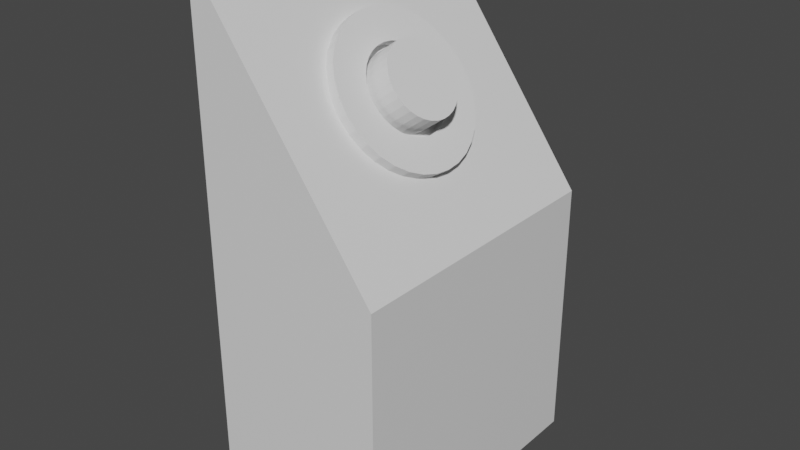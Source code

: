 # Source: Checkpoint.blend  (saved by Blender 3.0.42; exported with 4.5.12 LTS)
import bpy
from mathutils import Matrix  # noqa: F401  (used for matrix-valued properties, if any)

bpy.ops.wm.read_factory_settings(use_empty=True)
scene = bpy.context.scene
scene.name = 'Scene'

# ---- collections
col_collection = bpy.data.collections.new('Collection'); scene.collection.children.link(col_collection)

# ---- materials (node trees are filled in below, after node groups)
mat_material = bpy.data.materials.new('Material')
mat_material.alpha_threshold = 0.0
mat_material.use_transparent_shadow = False
mat_material.line_color = (0.0, 0.0, 0.0, 1.0)

# ---- material node trees
mat_material.use_nodes = True; mat_material.node_tree.nodes.clear()
_N = mat_material.node_tree.nodes; _L = mat_material.node_tree.links
n0 = _N.new('ShaderNodeOutputMaterial'); n0.name = 'Material Output'; n0.location = (300, 300)
n1 = _N.new('ShaderNodeBsdfPrincipled'); n1.name = 'Principled BSDF'; n1.location = (10, 300)
n1.distribution = 'GGX'
n1.subsurface_method = 'RANDOM_WALK_SKIN'
n1.inputs[2].default_value = 0.4
n1.inputs[3].default_value = 1.45
n1.inputs[27].default_value = (0.0, 0.0, 0.0, 1.0)
n1.inputs[28].default_value = 1.0
_L.new(n1.outputs[0], n0.inputs[0])
n0.is_active_output = True

# ---- world
world_world = bpy.data.worlds.new('World'); scene.world = world_world
world_world.use_nodes = True; world_world.node_tree.nodes.clear()
_N = world_world.node_tree.nodes; _L = world_world.node_tree.links
n0 = _N.new('ShaderNodeOutputWorld'); n0.name = 'World Output'; n0.location = (300, 300)
n1 = _N.new('ShaderNodeBackground'); n1.name = 'Background'; n1.location = (10, 300)
n1.inputs[0].default_value = (0.05088, 0.05088, 0.05088, 1.0)
_L.new(n1.outputs[0], n0.inputs[0])
n0.is_active_output = True
world_world.color = (0.05088, 0.05088, 0.05088)
world_world.use_sun_shadow = False
world_world.sun_shadow_jitter_overblur = 0.0

# ---- meshes
me_cube = bpy.data.meshes.new('Cube')
me_cube.from_pydata([(0.475, 0.75, 0.375), (0.475, 0.75, -1.025), (0.475, -0.75, 0.375), (0.475, -0.75, -1.025), (-0.475, 0.75, 1.675), (-0.475, 0.75, -1.025), (-0.475, -0.75, 1.675), (-0.475, -0.75, -1.025)], [], [(0, 4, 6, 2), (3, 2, 6, 7), (7, 6, 4, 5), (5, 1, 3, 7), (1, 0, 2, 3), (5, 4, 0, 1)])
_uv = me_cube.uv_layers.new(name='UVMap')
_uv.uv.foreach_set('vector', [0.625, 0.5, 0.875, 0.5, 0.875, 0.75, 0.625, 0.75, 0.375, 0.75, 0.625, 0.75, 0.625, 1.0, 0.375, 1.0, 0.375, 0.0, 0.625, 0.0, 0.625, 0.25, 0.375, 0.25, 0.125, 0.5, 0.375, 0.5, 0.375, 0.75, 0.125, 0.75, 0.375, 0.5, 0.625, 0.5, 0.625, 0.75, 0.375, 0.75, 0.375, 0.25, 0.625, 0.25, 0.625, 0.5, 0.375, 0.5])
me_cube.materials.append(mat_material)
me_cube.use_remesh_preserve_volume = False
me_cube.use_remesh_preserve_attributes = False
me_cube.use_mirror_vertex_groups = False
me_cube.update()
me_cylinder = bpy.data.meshes.new('Cylinder')
me_cylinder.from_pydata([(-1.322e-07, 1.0, 1.0), (0.1951, 0.9808, 1.0), (0.3827, 0.9239, 1.0), (0.5556, 0.8315, 1.0), (0.7071, 0.7071, 1.0), (0.8315, 0.5556, 1.0), (0.9239, 0.3827, 1.0), (0.9808, 0.1951, 1.0), (1.0, -4.371e-08, 1.0), (0.9808, -0.1951, 1.0), (0.9239, -0.3827, 1.0), (0.8315, -0.5556, 1.0), (0.7071, -0.7071, 1.0), (0.5556, -0.8315, 1.0), (0.3827, -0.9239, 1.0), (0.1951, -0.9808, 1.0), (-2.197e-07, -1.0, 1.0), (-0.1951, -0.9808, 1.0), (-0.3827, -0.9239, 1.0), (-0.5556, -0.8315, 1.0), (-0.7071, -0.7071, 1.0), (-0.8315, -0.5556, 1.0), (-0.9239, -0.3827, 1.0), (-0.9808, -0.1951, 1.0), (-1.0, 1.192e-08, 1.0), (-0.9808, 0.1951, 1.0), (-0.9239, 0.3827, 1.0), (-0.8315, 0.5556, 1.0), (-0.7071, 0.7071, 1.0), (-0.5556, 0.8315, 1.0), (-0.3827, 0.9239, 1.0), (-0.1951, 0.9808, 1.0), (-1.248e-07, 1.0, -2.086e-07), (-1.248e-07, 0.5703, -2.086e-07), (0.1951, 0.9808, -1.621e-07), (0.1113, 0.5593, -2.551e-07), (0.3827, 0.9239, -1.174e-07), (0.2182, 0.5269, -2.999e-07), (0.5556, 0.8315, -7.616e-08), (0.3168, 0.4742, -3.411e-07), (0.7071, 0.7071, -4.003e-08), (0.4032, 0.4032, -3.772e-07), (0.8315, 0.5556, -1.038e-08), (0.4742, 0.3168, -4.069e-07), (0.9239, 0.3827, 1.165e-08), (0.5269, 0.2182, -4.289e-07), (0.9808, 0.1951, 2.522e-08), (0.5593, 0.1113, -4.425e-07), (1.0, -4.371e-08, 2.98e-08), (0.5703, -2.493e-08, -4.47e-07), (0.9808, -0.1951, 2.522e-08), (0.5593, -0.1113, -4.425e-07), (0.9239, -0.3827, 1.165e-08), (0.5269, -0.2182, -4.289e-07), (0.8315, -0.5556, -1.038e-08), (0.4742, -0.3168, -4.069e-07), (0.7071, -0.7071, -4.003e-08), (0.4032, -0.4032, -3.772e-07), (0.5556, -0.8315, -7.616e-08), (0.3168, -0.4742, -3.411e-07), (0.3827, -0.9239, -1.174e-07), (0.2182, -0.5269, -2.999e-07), (0.1113, -0.5593, -2.551e-07), (0.1951, -0.9808, -1.621e-07), (-2.122e-07, -1.0, -2.086e-07), (-1.747e-07, -0.5703, -2.086e-07), (-0.1951, -0.9808, -2.551e-07), (-0.1113, -0.5593, -1.621e-07), (-0.3827, -0.9239, -2.999e-07), (-0.2182, -0.5269, -1.174e-07), (-0.5556, -0.8315, -3.411e-07), (-0.3168, -0.4742, -7.616e-08), (-0.7071, -0.7071, -3.772e-07), (-0.4032, -0.4032, -4.003e-08), (-0.8315, -0.5556, -4.069e-07), (-0.4742, -0.3168, -1.038e-08), (-0.9239, -0.3827, -4.289e-07), (-0.5269, -0.2182, 1.165e-08), (-0.9808, -0.1951, -4.425e-07), (-0.5593, -0.1113, 2.522e-08), (-1.0, 1.192e-08, -4.47e-07), (-0.5703, 6.8e-09, 2.98e-08), (-0.9808, 0.1951, -4.425e-07), (-0.5593, 0.1113, 2.522e-08), (-0.9239, 0.3827, -4.289e-07), (-0.5269, 0.2182, 1.165e-08), (-0.8315, 0.5556, -4.069e-07), (-0.4742, 0.3168, -1.038e-08), (-0.7071, 0.7071, -3.772e-07), (-0.4032, 0.4032, -4.003e-08), (-0.5556, 0.8315, -3.411e-07), (-0.3168, 0.4742, -7.616e-08), (-0.3827, 0.9239, -2.999e-07), (-0.2182, 0.5269, -1.174e-07), (-0.1951, 0.9808, -2.551e-07), (-0.1113, 0.5593, -1.621e-07), (0.2182, -0.5269, 1.0), (0.1113, -0.5593, 1.0), (-1.877e-07, -0.5703, 1.0), (-0.1113, -0.5593, 1.0), (-0.5703, 6.8e-09, 1.0), (-0.5593, -0.1113, 1.0), (-0.5593, 0.1113, 1.0), (-0.5269, 0.2182, 1.0), (-0.4742, -0.3168, 1.0), (-0.4742, 0.3168, 1.0), (-0.5269, -0.2182, 1.0), (-0.4032, 0.4032, 1.0), (-0.2182, -0.5269, 1.0), (-0.3168, -0.4742, 1.0), (-0.3168, 0.4742, 1.0), (-0.1113, 0.5593, 1.0), (0.1113, 0.5593, 1.0), (-1.379e-07, 0.5703, 1.0), (-0.2182, 0.5269, 1.0), (-0.4032, -0.4032, 1.0), (0.2182, 0.5269, 1.0), (0.3168, 0.4742, 1.0), (0.4742, -0.3168, 1.0), (0.4032, -0.4032, 1.0), (0.4742, 0.3168, 1.0), (0.5703, -2.493e-08, 1.0), (0.5593, -0.1113, 1.0), (0.5269, -0.2182, 1.0), (0.5593, 0.1113, 1.0), (0.5269, 0.2182, 1.0), (0.3168, -0.4742, 1.0), (0.4032, 0.4032, 1.0)], [], [(32, 0, 1, 34), (34, 1, 2, 36), (36, 2, 3, 38), (38, 3, 4, 40), (40, 4, 5, 42), (42, 5, 6, 44), (44, 6, 7, 46), (46, 7, 8, 48), (48, 8, 9, 50), (50, 9, 10, 52), (52, 10, 11, 54), (54, 11, 12, 56), (56, 12, 13, 58), (58, 13, 14, 60), (60, 14, 15, 63), (63, 15, 16, 64), (64, 16, 17, 66), (66, 17, 18, 68), (68, 18, 19, 70), (70, 19, 20, 72), (72, 20, 21, 74), (74, 21, 22, 76), (76, 22, 23, 78), (78, 23, 24, 80), (80, 24, 25, 82), (82, 25, 26, 84), (84, 26, 27, 86), (86, 27, 28, 88), (88, 28, 29, 90), (90, 29, 30, 92), (18, 17, 16, 15, 14, 13, 12, 11, 10, 123, 118, 119, 126, 96, 97, 98, 99, 108, 109, 115, 104, 106, 101, 100, 102, 103, 26, 25, 24, 23, 22, 21, 20, 19), (28, 27, 26, 103, 105, 107, 110, 114, 111, 113, 112, 116, 117, 127, 120, 125, 124, 121, 122, 123, 10, 9, 8, 7, 6, 5, 4, 3, 2, 1, 0, 31, 30, 29), (92, 30, 31, 94), (94, 31, 0, 32), (33, 35, 112, 113), (35, 37, 116, 112), (37, 39, 117, 116), (39, 41, 127, 117), (41, 43, 120, 127), (43, 45, 125, 120), (45, 47, 124, 125), (47, 49, 121, 124), (49, 51, 122, 121), (51, 53, 123, 122), (53, 55, 118, 123), (55, 57, 119, 118), (57, 59, 126, 119), (59, 61, 96, 126), (61, 62, 97, 96), (62, 65, 98, 97), (65, 67, 99, 98), (67, 69, 108, 99), (69, 71, 109, 108), (71, 73, 115, 109), (115, 73, 75, 104), (104, 75, 77, 106), (106, 77, 79, 101), (101, 79, 81, 100), (100, 81, 83, 102), (102, 83, 85, 103), (103, 85, 87, 105), (105, 87, 89, 107), (89, 91, 110, 107), (91, 93, 114, 110), (93, 95, 111, 114), (95, 33, 113, 111)])
_uv = me_cylinder.uv_layers.new(name='UVMap')
_uv.uv.foreach_set('vector', [1.0, 0.75, 1.0, 1.0, 0.9688, 1.0, 0.9688, 0.75, 0.9688, 0.75, 0.9688, 1.0, 0.9375, 1.0, 0.9375, 0.75, 0.9375, 0.75, 0.9375, 1.0, 0.9062, 1.0, 0.9062, 0.75, 0.9062, 0.75, 0.9062, 1.0, 0.875, 1.0, 0.875, 0.75, 0.875, 0.75, 0.875, 1.0, 0.8438, 1.0, 0.8438, 0.75, 0.8438, 0.75, 0.8438, 1.0, 0.8125, 1.0, 0.8125, 0.75, 0.8125, 0.75, 0.8125, 1.0, 0.7812, 1.0, 0.7812, 0.75, 0.7812, 0.75, 0.7812, 1.0, 0.75, 1.0, 0.75, 0.75, 0.75, 0.75, 0.75, 1.0, 0.7188, 1.0, 0.7188, 0.75, 0.7188, 0.75, 0.7188, 1.0, 0.6875, 1.0, 0.6875, 0.75, 0.6875, 0.75, 0.6875, 1.0, 0.6562, 1.0, 0.6562, 0.75, 0.6562, 0.75, 0.6562, 1.0, 0.625, 1.0, 0.625, 0.75, 0.625, 0.75, 0.625, 1.0, 0.5938, 1.0, 0.5938, 0.75, 0.5938, 0.75, 0.5938, 1.0, 0.5625, 1.0, 0.5625, 0.75, 0.5625, 0.75, 0.5625, 1.0, 0.5312, 1.0, 0.5312, 0.75, 0.5312, 0.75, 0.5312, 1.0, 0.5, 1.0, 0.5, 0.75, 0.5, 0.75, 0.5, 1.0, 0.4688, 1.0, 0.4688, 0.75, 0.4688, 0.75, 0.4688, 1.0, 0.4375, 1.0, 0.4375, 0.75, 0.4375, 0.75, 0.4375, 1.0, 0.4062, 1.0, 0.4062, 0.75, 0.4062, 0.75, 0.4062, 1.0, 0.375, 1.0, 0.375, 0.75, 0.375, 0.75, 0.375, 1.0, 0.3438, 1.0, 0.3438, 0.75, 0.3438, 0.75, 0.3438, 1.0, 0.3125, 1.0, 0.3125, 0.75, 0.3125, 0.75, 0.3125, 1.0, 0.2812, 1.0, 0.2812, 0.75, 0.2812, 0.75, 0.2812, 1.0, 0.25, 1.0, 0.25, 0.75, 0.25, 0.75, 0.25, 1.0, 0.2188, 1.0, 0.2188, 0.75, 0.2188, 0.75, 0.2188, 1.0, 0.1875, 1.0, 0.1875, 0.75, 0.1875, 0.75, 0.1875, 1.0, 0.1562, 1.0, 0.1562, 0.75, 0.1562, 0.75, 0.1562, 1.0, 0.125, 1.0, 0.125, 0.75, 0.125, 0.75, 0.125, 1.0, 0.09375, 1.0, 0.09375, 0.75, 0.09375, 0.75, 0.09375, 1.0, 0.0625, 1.0, 0.0625, 0.75, 0.1582, 0.02827, 0.2032, 0.01461, 0.25, 0.01, 0.2968, 0.01461, 0.3418, 0.02827, 0.3833, 0.05045, 0.4197, 0.08029, 0.4496, 0.1167, 0.4717, 0.1582, 0.3764, 0.1976, 0.3638, 0.174, 0.3468, 0.1532, 0.326, 0.1362, 0.3024, 0.1236, 0.2767, 0.1158, 0.25, 0.1131, 0.2233, 0.1158, 0.1976, 0.1236, 0.174, 0.1362, 0.1532, 0.1532, 0.1362, 0.174, 0.1236, 0.1976, 0.1158, 0.2233, 0.1131, 0.25, 0.1158, 0.2767, 0.1236, 0.3024, 0.02827, 0.3418, 0.01461, 0.2968, 0.01, 0.25, 0.01461, 0.2032, 0.02827, 0.1582, 0.05045, 0.1167, 0.08029, 0.08029, 0.1167, 0.05045, 0.08029, 0.4197, 0.05045, 0.3833, 0.02827, 0.3418, 0.1236, 0.3024, 0.1362, 0.326, 0.1532, 0.3468, 0.174, 0.3638, 0.1976, 0.3764, 0.2233, 0.3842, 0.25, 0.3869, 0.2767, 0.3842, 0.3024, 0.3764, 0.326, 0.3638, 0.3468, 0.3468, 0.3638, 0.326, 0.3764, 0.3024, 0.3842, 0.2767, 0.3869, 0.25, 0.3842, 0.2233, 0.3764, 0.1976, 0.4717, 0.1582, 0.4854, 0.2032, 0.49, 0.25, 0.4854, 0.2968, 0.4717, 0.3418, 0.4496, 0.3833, 0.4197, 0.4197, 0.3833, 0.4496, 0.3418, 0.4717, 0.2968, 0.4854, 0.25, 0.49, 0.2032, 0.4854, 0.1582, 0.4717, 0.1167, 0.4496, 0.0625, 0.75, 0.0625, 1.0, 0.03125, 1.0, 0.03125, 0.75, 0.03125, 0.75, 0.03125, 1.0, 0.0, 1.0, 0.0, 0.75, 1.0, 0.75, 0.9688, 0.75, 0.9688, 0.7949, 1.0, 0.7949, 0.9688, 0.75, 0.9375, 0.75, 0.9375, 0.7949, 0.9688, 0.7949, 0.9375, 0.75, 0.9062, 0.75, 0.9062, 0.7949, 0.9375, 0.7949, 0.9062, 0.75, 0.875, 0.75, 0.875, 0.7949, 0.9062, 0.7949, 0.875, 0.75, 0.8438, 0.75, 0.8438, 0.7949, 0.875, 0.7949, 0.8438, 0.75, 0.8125, 0.75, 0.8125, 0.7949, 0.8438, 0.7949, 0.8125, 0.75, 0.7812, 0.75, 0.7812, 0.7949, 0.8125, 0.7949, 0.7812, 0.75, 0.75, 0.75, 0.75, 0.7949, 0.7812, 0.7949, 0.75, 0.75, 0.7188, 0.75, 0.7188, 0.7949, 0.75, 0.7949, 0.7188, 0.75, 0.6875, 0.75, 0.6875, 0.7949, 0.7188, 0.7949, 0.6875, 0.75, 0.6562, 0.75, 0.6562, 0.7949, 0.6875, 0.7949, 0.6562, 0.75, 0.625, 0.75, 0.625, 0.7949, 0.6562, 0.7949, 0.625, 0.75, 0.5938, 0.75, 0.5938, 0.7949, 0.625, 0.7949, 0.5938, 0.75, 0.5625, 0.75, 0.5625, 0.7949, 0.5938, 0.7949, 0.5625, 0.75, 0.5312, 0.75, 0.5312, 0.7949, 0.5625, 0.7949, 0.5312, 0.75, 0.5, 0.75, 0.5, 0.7949, 0.5312, 0.7949, 0.5, 0.75, 0.4688, 0.75, 0.4688, 0.7949, 0.5, 0.7949, 0.4688, 0.75, 0.4375, 0.75, 0.4375, 0.7949, 0.4688, 0.7949, 0.4375, 0.75, 0.4062, 0.75, 0.4062, 0.7949, 0.4375, 0.7949, 0.4062, 0.75, 0.375, 0.75, 0.375, 0.7949, 0.4062, 0.7949, 0.375, 0.7949, 0.375, 0.75, 0.3438, 0.75, 0.3438, 0.7949, 0.3437, 0.7949, 0.3438, 0.75, 0.3125, 0.75, 0.3125, 0.7949, 0.3125, 0.7949, 0.3125, 0.75, 0.2812, 0.75, 0.2812, 0.7949, 0.2812, 0.7949, 0.2812, 0.75, 0.25, 0.75, 0.25, 0.7949, 0.25, 0.7949, 0.25, 0.75, 0.2188, 0.75, 0.2188, 0.7949, 0.2188, 0.7949, 0.2188, 0.75, 0.1875, 0.75, 0.1875, 0.7949, 0.1875, 0.7949, 0.1875, 0.75, 0.1562, 0.75, 0.1562, 0.7949, 0.1562, 0.7949, 0.1562, 0.75, 0.125, 0.75, 0.125, 0.7949, 0.125, 0.75, 0.09375, 0.75, 0.09375, 0.7949, 0.125, 0.7949, 0.09375, 0.75, 0.0625, 0.75, 0.0625, 0.7949, 0.09375, 0.7949, 0.0625, 0.75, 0.03125, 0.75, 0.03125, 0.7949, 0.0625, 0.7949, 0.03125, 0.75, 0.0, 0.75, 0.0, 0.7949, 0.03125, 0.7949])
me_cylinder.materials.append(None)
me_cylinder.use_remesh_fix_poles = True
me_cylinder.use_remesh_preserve_attributes = False
me_cylinder.update()
me_button = bpy.data.meshes.new('Button')
me_button.from_pydata([(0.0, 1.0, -1.0), (0.0, 1.0, 1.0), (0.1951, 0.9808, -1.0), (0.1951, 0.9808, 1.0), (0.3827, 0.9239, -1.0), (0.3827, 0.9239, 1.0), (0.5556, 0.8315, -1.0), (0.5556, 0.8315, 1.0), (0.7071, 0.7071, -1.0), (0.7071, 0.7071, 1.0), (0.8315, 0.5556, -1.0), (0.8315, 0.5556, 1.0), (0.9239, 0.3827, -1.0), (0.9239, 0.3827, 1.0), (0.9808, 0.1951, -1.0), (0.9808, 0.1951, 1.0), (1.0, -4.371e-08, -1.0), (1.0, -4.371e-08, 1.0), (0.9808, -0.1951, -1.0), (0.9808, -0.1951, 1.0), (0.9239, -0.3827, -1.0), (0.9239, -0.3827, 1.0), (0.8315, -0.5556, -1.0), (0.8315, -0.5556, 1.0), (0.7071, -0.7071, -1.0), (0.7071, -0.7071, 1.0), (0.5556, -0.8315, -1.0), (0.5556, -0.8315, 1.0), (0.3827, -0.9239, -1.0), (0.3827, -0.9239, 1.0), (0.1951, -0.9808, -1.0), (0.1951, -0.9808, 1.0), (-8.742e-08, -1.0, -1.0), (-8.742e-08, -1.0, 1.0), (-0.1951, -0.9808, -1.0), (-0.1951, -0.9808, 1.0), (-0.3827, -0.9239, -1.0), (-0.3827, -0.9239, 1.0), (-0.5556, -0.8315, -1.0), (-0.5556, -0.8315, 1.0), (-0.7071, -0.7071, -1.0), (-0.7071, -0.7071, 1.0), (-0.8315, -0.5556, -1.0), (-0.8315, -0.5556, 1.0), (-0.9239, -0.3827, -1.0), (-0.9239, -0.3827, 1.0), (-0.9808, -0.1951, -1.0), (-0.9808, -0.1951, 1.0), (-1.0, 1.192e-08, -1.0), (-1.0, 1.192e-08, 1.0), (-0.9808, 0.1951, -1.0), (-0.9808, 0.1951, 1.0), (-0.9239, 0.3827, -1.0), (-0.9239, 0.3827, 1.0), (-0.8315, 0.5556, -1.0), (-0.8315, 0.5556, 1.0), (-0.7071, 0.7071, -1.0), (-0.7071, 0.7071, 1.0), (-0.5556, 0.8315, -1.0), (-0.5556, 0.8315, 1.0), (-0.3827, 0.9239, -1.0), (-0.3827, 0.9239, 1.0), (-0.1951, 0.9808, -1.0), (-0.1951, 0.9808, 1.0)], [], [(0, 1, 3, 2), (2, 3, 5, 4), (4, 5, 7, 6), (6, 7, 9, 8), (8, 9, 11, 10), (10, 11, 13, 12), (12, 13, 15, 14), (14, 15, 17, 16), (16, 17, 19, 18), (18, 19, 21, 20), (20, 21, 23, 22), (22, 23, 25, 24), (24, 25, 27, 26), (26, 27, 29, 28), (28, 29, 31, 30), (30, 31, 33, 32), (32, 33, 35, 34), (34, 35, 37, 36), (36, 37, 39, 38), (38, 39, 41, 40), (40, 41, 43, 42), (42, 43, 45, 44), (44, 45, 47, 46), (46, 47, 49, 48), (48, 49, 51, 50), (50, 51, 53, 52), (52, 53, 55, 54), (54, 55, 57, 56), (56, 57, 59, 58), (58, 59, 61, 60), (3, 1, 63, 61, 59, 57, 55, 53, 51, 49, 47, 45, 43, 41, 39, 37, 35, 33, 31, 29, 27, 25, 23, 21, 19, 17, 15, 13, 11, 9, 7, 5), (60, 61, 63, 62), (62, 63, 1, 0), (0, 2, 4, 6, 8, 10, 12, 14, 16, 18, 20, 22, 24, 26, 28, 30, 32, 34, 36, 38, 40, 42, 44, 46, 48, 50, 52, 54, 56, 58, 60, 62)])
_uv = me_button.uv_layers.new(name='UVMap')
_uv.uv.foreach_set('vector', [1.0, 0.5, 1.0, 1.0, 0.9688, 1.0, 0.9688, 0.5, 0.9688, 0.5, 0.9688, 1.0, 0.9375, 1.0, 0.9375, 0.5, 0.9375, 0.5, 0.9375, 1.0, 0.9062, 1.0, 0.9062, 0.5, 0.9062, 0.5, 0.9062, 1.0, 0.875, 1.0, 0.875, 0.5, 0.875, 0.5, 0.875, 1.0, 0.8438, 1.0, 0.8438, 0.5, 0.8438, 0.5, 0.8438, 1.0, 0.8125, 1.0, 0.8125, 0.5, 0.8125, 0.5, 0.8125, 1.0, 0.7812, 1.0, 0.7812, 0.5, 0.7812, 0.5, 0.7812, 1.0, 0.75, 1.0, 0.75, 0.5, 0.75, 0.5, 0.75, 1.0, 0.7188, 1.0, 0.7188, 0.5, 0.7188, 0.5, 0.7188, 1.0, 0.6875, 1.0, 0.6875, 0.5, 0.6875, 0.5, 0.6875, 1.0, 0.6562, 1.0, 0.6562, 0.5, 0.6562, 0.5, 0.6562, 1.0, 0.625, 1.0, 0.625, 0.5, 0.625, 0.5, 0.625, 1.0, 0.5938, 1.0, 0.5938, 0.5, 0.5938, 0.5, 0.5938, 1.0, 0.5625, 1.0, 0.5625, 0.5, 0.5625, 0.5, 0.5625, 1.0, 0.5312, 1.0, 0.5312, 0.5, 0.5312, 0.5, 0.5312, 1.0, 0.5, 1.0, 0.5, 0.5, 0.5, 0.5, 0.5, 1.0, 0.4688, 1.0, 0.4688, 0.5, 0.4688, 0.5, 0.4688, 1.0, 0.4375, 1.0, 0.4375, 0.5, 0.4375, 0.5, 0.4375, 1.0, 0.4062, 1.0, 0.4062, 0.5, 0.4062, 0.5, 0.4062, 1.0, 0.375, 1.0, 0.375, 0.5, 0.375, 0.5, 0.375, 1.0, 0.3438, 1.0, 0.3438, 0.5, 0.3438, 0.5, 0.3438, 1.0, 0.3125, 1.0, 0.3125, 0.5, 0.3125, 0.5, 0.3125, 1.0, 0.2812, 1.0, 0.2812, 0.5, 0.2812, 0.5, 0.2812, 1.0, 0.25, 1.0, 0.25, 0.5, 0.25, 0.5, 0.25, 1.0, 0.2188, 1.0, 0.2188, 0.5, 0.2188, 0.5, 0.2188, 1.0, 0.1875, 1.0, 0.1875, 0.5, 0.1875, 0.5, 0.1875, 1.0, 0.1562, 1.0, 0.1562, 0.5, 0.1562, 0.5, 0.1562, 1.0, 0.125, 1.0, 0.125, 0.5, 0.125, 0.5, 0.125, 1.0, 0.09375, 1.0, 0.09375, 0.5, 0.09375, 0.5, 0.09375, 1.0, 0.0625, 1.0, 0.0625, 0.5, 0.2968, 0.4854, 0.25, 0.49, 0.2032, 0.4854, 0.1582, 0.4717, 0.1167, 0.4496, 0.08029, 0.4197, 0.05045, 0.3833, 0.02827, 0.3418, 0.01461, 0.2968, 0.01, 0.25, 0.01461, 0.2032, 0.02827, 0.1582, 0.05045, 0.1167, 0.08029, 0.08029, 0.1167, 0.05045, 0.1582, 0.02827, 0.2032, 0.01461, 0.25, 0.01, 0.2968, 0.01461, 0.3418, 0.02827, 0.3833, 0.05045, 0.4197, 0.08029, 0.4496, 0.1167, 0.4717, 0.1582, 0.4854, 0.2032, 0.49, 0.25, 0.4854, 0.2968, 0.4717, 0.3418, 0.4496, 0.3833, 0.4197, 0.4197, 0.3833, 0.4496, 0.3418, 0.4717, 0.0625, 0.5, 0.0625, 1.0, 0.03125, 1.0, 0.03125, 0.5, 0.03125, 0.5, 0.03125, 1.0, 0.0, 1.0, 0.0, 0.5, 0.75, 0.49, 0.7968, 0.4854, 0.8418, 0.4717, 0.8833, 0.4496, 0.9197, 0.4197, 0.9496, 0.3833, 0.9717, 0.3418, 0.9854, 0.2968, 0.99, 0.25, 0.9854, 0.2032, 0.9717, 0.1582, 0.9496, 0.1167, 0.9197, 0.08029, 0.8833, 0.05045, 0.8418, 0.02827, 0.7968, 0.01461, 0.75, 0.01, 0.7032, 0.01461, 0.6582, 0.02827, 0.6167, 0.05045, 0.5803, 0.08029, 0.5504, 0.1167, 0.5283, 0.1582, 0.5146, 0.2032, 0.51, 0.25, 0.5146, 0.2968, 0.5283, 0.3418, 0.5504, 0.3833, 0.5803, 0.4197, 0.6167, 0.4496, 0.6582, 0.4717, 0.7032, 0.4854])
me_button.use_remesh_fix_poles = True
me_button.use_remesh_preserve_attributes = False
me_button.update()

# ---- objects
ob_cube = bpy.data.objects.new('Cube', me_cube)
ob_cylinder = bpy.data.objects.new('Cylinder', me_cylinder)
ob_button = bpy.data.objects.new('Button', me_button)

# ---- transforms, parenting, visibility, modifiers, constraints
ob_cube.location = (0.0, 0.0, 0.0)
ob_cube.lock_rotations_4d = False
ob_cube.empty_display_type = 'ARROWS'
ob_cube.lineart.crease_threshold = 0.0
ob_cylinder.location = (0.02048, -0.02266, 0.997)
ob_cylinder.rotation_euler = (0.0, 0.9397, 0.0)
ob_cylinder.scale = (0.4, 0.4, 0.05215)
ob_button.location = (0.07532, -0.02527, 1.041)
ob_button.rotation_euler = (-3.142, 2.202, -3.142)
ob_button.scale = (0.1975, 0.1975, 0.09548)

# ---- collection membership
col_collection.objects.link(ob_cube)
col_collection.objects.link(ob_cylinder)
col_collection.objects.link(ob_button)

# ---- scene / render settings (as saved in the file)
scene.frame_start = 1; scene.frame_end = 30; scene.frame_set(30)
scene.render.engine = 'BLENDER_EEVEE_NEXT'
scene.render.fps = 60
scene.cycles.sampling_pattern = 'TABULATED_SOBOL'
scene.cycles.use_light_tree = False
scene.view_settings.view_transform = 'Filmic'
bpy.context.view_layer.update()

# ---- added for rendering (the .blend has no active camera and no usable light): camera, sun
cam_auto = bpy.data.cameras.new('AutoCamera')
cam_auto.lens = 50.0
cam_auto.sensor_width = 36.0
cam_auto.clip_end = 1000.0
ob_auto_camera = bpy.data.objects.new('AutoCamera', cam_auto)
scene.collection.objects.link(ob_auto_camera)
ob_auto_camera.location = (2.98985, -3.58782, 2.71688)
ob_auto_camera.rotation_euler = (1.09748, -7.21219e-08, 0.694738)
scene.camera = ob_auto_camera
light_auto_sun = bpy.data.lights.new('AutoSun', 'SUN')
light_auto_sun.energy = 3.0
light_auto_sun.angle = 0.0523599
ob_auto_sun = bpy.data.objects.new('AutoSun', light_auto_sun)
scene.collection.objects.link(ob_auto_sun)
ob_auto_sun.rotation_euler = (0.872665, 0.174533, 0.523599)
bpy.context.view_layer.update()
